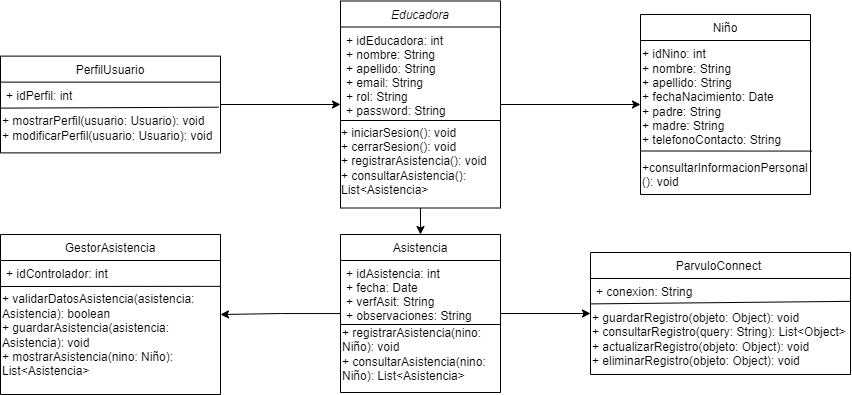

The diagram above was exported from draw.io. Its source (the exported page's mxGraphModel, read from the mxfile embedded in the PNG):
<mxGraphModel dx="1701" dy="460" grid="1" gridSize="10" guides="1" tooltips="1" connect="1" arrows="1" fold="1" page="1" pageScale="1" pageWidth="827" pageHeight="1169" math="0" shadow="0">
  <root>
    <mxCell id="WIyWlLk6GJQsqaUBKTNV-0" />
    <mxCell id="WIyWlLk6GJQsqaUBKTNV-1" parent="WIyWlLk6GJQsqaUBKTNV-0" />
    <mxCell id="8tiJXYwaPyvLz_AP1TMK-13" style="edgeStyle=orthogonalEdgeStyle;rounded=0;orthogonalLoop=1;jettySize=auto;html=1;" parent="WIyWlLk6GJQsqaUBKTNV-1" source="zkfFHV4jXpPFQw0GAbJ--0" target="zkfFHV4jXpPFQw0GAbJ--17" edge="1">
      <mxGeometry relative="1" as="geometry" />
    </mxCell>
    <mxCell id="zkfFHV4jXpPFQw0GAbJ--0" value="Educadora" style="swimlane;fontStyle=2;align=center;verticalAlign=top;childLayout=stackLayout;horizontal=1;startSize=26;horizontalStack=0;resizeParent=1;resizeLast=0;collapsible=1;marginBottom=0;rounded=0;shadow=0;strokeWidth=1;" parent="WIyWlLk6GJQsqaUBKTNV-1" vertex="1">
      <mxGeometry x="160" y="6.5" width="160" height="207" as="geometry">
        <mxRectangle x="170" y="30" width="160" height="26" as="alternateBounds" />
      </mxGeometry>
    </mxCell>
    <mxCell id="zkfFHV4jXpPFQw0GAbJ--1" value="+ idEducadora: int &#10;+ nombre: String &#10;+ apellido: String&#10;+ email: String &#10;+ rol: String&#10;+ password: String&#10;" style="text;align=left;verticalAlign=top;spacingLeft=4;spacingRight=4;overflow=hidden;rotatable=0;points=[[0,0.5],[1,0.5]];portConstraint=eastwest;" parent="zkfFHV4jXpPFQw0GAbJ--0" vertex="1">
      <mxGeometry y="26" width="160" height="94" as="geometry" />
    </mxCell>
    <mxCell id="8tiJXYwaPyvLz_AP1TMK-2" value="" style="endArrow=none;html=1;rounded=0;" parent="zkfFHV4jXpPFQw0GAbJ--0" edge="1">
      <mxGeometry relative="1" as="geometry">
        <mxPoint y="119.5" as="sourcePoint" />
        <mxPoint x="160" y="119.5" as="targetPoint" />
      </mxGeometry>
    </mxCell>
    <mxCell id="8tiJXYwaPyvLz_AP1TMK-3" value="&lt;div style=&quot;text-align: left;&quot;&gt;&lt;span style=&quot;background-color: initial;&quot; class=&quot;hljs-bullet&quot;&gt;+&lt;/span&gt;&lt;span style=&quot;background-color: initial;&quot;&gt; iniciarSesion(): void&lt;br/&gt;&lt;/span&gt;&lt;span style=&quot;background-color: initial;&quot; class=&quot;hljs-bullet&quot;&gt;+&lt;/span&gt;&lt;span style=&quot;background-color: initial;&quot;&gt; cerrarSesion(): void&lt;br/&gt;&lt;/span&gt;&lt;span style=&quot;background-color: initial;&quot; class=&quot;hljs-bullet&quot;&gt;+&lt;/span&gt;&lt;span style=&quot;background-color: initial;&quot;&gt; registrarAsistencia(): void&lt;br/&gt;&lt;/span&gt;&lt;span style=&quot;background-color: initial;&quot; class=&quot;hljs-bullet&quot;&gt;+&lt;/span&gt;&lt;span style=&quot;background-color: initial;&quot;&gt; consultarAsistencia(): List&lt;/span&gt;&lt;span style=&quot;background-color: initial;&quot; class=&quot;xml&quot;&gt;&amp;lt;&lt;span class=&quot;hljs-name&quot;&gt;Asistencia&lt;/span&gt;&amp;gt;&lt;/span&gt;&lt;/div&gt;" style="text;html=1;align=center;verticalAlign=middle;whiteSpace=wrap;rounded=0;" parent="zkfFHV4jXpPFQw0GAbJ--0" vertex="1">
      <mxGeometry y="120" width="160" height="80" as="geometry" />
    </mxCell>
    <mxCell id="8tiJXYwaPyvLz_AP1TMK-21" style="edgeStyle=orthogonalEdgeStyle;rounded=0;orthogonalLoop=1;jettySize=auto;html=1;" parent="WIyWlLk6GJQsqaUBKTNV-1" source="zkfFHV4jXpPFQw0GAbJ--6" target="zkfFHV4jXpPFQw0GAbJ--13" edge="1">
      <mxGeometry relative="1" as="geometry" />
    </mxCell>
    <mxCell id="8tiJXYwaPyvLz_AP1TMK-24" style="edgeStyle=orthogonalEdgeStyle;rounded=0;orthogonalLoop=1;jettySize=auto;html=1;" parent="WIyWlLk6GJQsqaUBKTNV-1" source="zkfFHV4jXpPFQw0GAbJ--6" target="3WR0TdwyDKjl9nvfk5jv-11" edge="1">
      <mxGeometry relative="1" as="geometry" />
    </mxCell>
    <mxCell id="zkfFHV4jXpPFQw0GAbJ--6" value="Asistencia" style="swimlane;fontStyle=0;align=center;verticalAlign=top;childLayout=stackLayout;horizontal=1;startSize=26;horizontalStack=0;resizeParent=1;resizeLast=0;collapsible=1;marginBottom=0;rounded=0;shadow=0;strokeWidth=1;" parent="WIyWlLk6GJQsqaUBKTNV-1" vertex="1">
      <mxGeometry x="160" y="240" width="160" height="158" as="geometry">
        <mxRectangle x="130" y="380" width="160" height="26" as="alternateBounds" />
      </mxGeometry>
    </mxCell>
    <mxCell id="zkfFHV4jXpPFQw0GAbJ--11" value="+ idAsistencia: int &#10;+ fecha: Date &#10;+ verfAsit: String &#10;+ observaciones: String" style="text;align=left;verticalAlign=top;spacingLeft=4;spacingRight=4;overflow=hidden;rotatable=0;points=[[0,0.5],[1,0.5]];portConstraint=eastwest;" parent="zkfFHV4jXpPFQw0GAbJ--6" vertex="1">
      <mxGeometry y="26" width="160" height="64" as="geometry" />
    </mxCell>
    <mxCell id="8tiJXYwaPyvLz_AP1TMK-11" value="" style="endArrow=none;html=1;rounded=0;" parent="zkfFHV4jXpPFQw0GAbJ--6" edge="1">
      <mxGeometry relative="1" as="geometry">
        <mxPoint y="90" as="sourcePoint" />
        <mxPoint x="160" y="90" as="targetPoint" />
      </mxGeometry>
    </mxCell>
    <mxCell id="8tiJXYwaPyvLz_AP1TMK-12" value="&lt;span class=&quot;hljs-bullet&quot;&gt;+&lt;/span&gt; registrarAsistencia(nino: Niño): void&lt;br&gt;&lt;span class=&quot;hljs-bullet&quot;&gt;+&lt;/span&gt; consultarAsistencia(nino: Niño): List&lt;span class=&quot;xml&quot;&gt;&amp;lt;&lt;span class=&quot;hljs-name&quot;&gt;Asistencia&lt;/span&gt;&amp;gt;&lt;/span&gt;" style="text;html=1;align=left;verticalAlign=middle;whiteSpace=wrap;rounded=0;" parent="zkfFHV4jXpPFQw0GAbJ--6" vertex="1">
      <mxGeometry y="90" width="160" height="60" as="geometry" />
    </mxCell>
    <mxCell id="zkfFHV4jXpPFQw0GAbJ--13" value="GestorAsistencia" style="swimlane;fontStyle=0;align=center;verticalAlign=top;childLayout=stackLayout;horizontal=1;startSize=26;horizontalStack=0;resizeParent=1;resizeLast=0;collapsible=1;marginBottom=0;rounded=0;shadow=0;strokeWidth=1;" parent="WIyWlLk6GJQsqaUBKTNV-1" vertex="1">
      <mxGeometry x="-180" y="240" width="220" height="160" as="geometry">
        <mxRectangle x="340" y="380" width="170" height="26" as="alternateBounds" />
      </mxGeometry>
    </mxCell>
    <mxCell id="zkfFHV4jXpPFQw0GAbJ--14" value="+ idControlador: int" style="text;align=left;verticalAlign=top;spacingLeft=4;spacingRight=4;overflow=hidden;rotatable=0;points=[[0,0.5],[1,0.5]];portConstraint=eastwest;" parent="zkfFHV4jXpPFQw0GAbJ--13" vertex="1">
      <mxGeometry y="26" width="220" height="26" as="geometry" />
    </mxCell>
    <mxCell id="8tiJXYwaPyvLz_AP1TMK-17" value="" style="endArrow=none;html=1;rounded=0;entryX=1.001;entryY=0.994;entryDx=0;entryDy=0;entryPerimeter=0;" parent="zkfFHV4jXpPFQw0GAbJ--13" target="zkfFHV4jXpPFQw0GAbJ--14" edge="1">
      <mxGeometry relative="1" as="geometry">
        <mxPoint y="52" as="sourcePoint" />
        <mxPoint x="160" y="52" as="targetPoint" />
      </mxGeometry>
    </mxCell>
    <mxCell id="8tiJXYwaPyvLz_AP1TMK-20" value="&lt;span class=&quot;hljs-bullet&quot;&gt;+&lt;/span&gt; validarDatosAsistencia(asistencia: Asistencia): boolean&lt;br/&gt;&lt;span class=&quot;hljs-bullet&quot;&gt;+&lt;/span&gt; guardarAsistencia(asistencia: Asistencia): void&lt;br/&gt;&lt;span class=&quot;hljs-bullet&quot;&gt;+&lt;/span&gt; mostrarAsistencia(nino: Niño): List&lt;span class=&quot;xml&quot;&gt;&amp;lt;&lt;span class=&quot;hljs-name&quot;&gt;Asistencia&lt;/span&gt;&amp;gt;&lt;/span&gt;" style="text;html=1;align=left;verticalAlign=middle;whiteSpace=wrap;rounded=0;" parent="zkfFHV4jXpPFQw0GAbJ--13" vertex="1">
      <mxGeometry y="52" width="220" height="98" as="geometry" />
    </mxCell>
    <mxCell id="zkfFHV4jXpPFQw0GAbJ--17" value="Niño" style="swimlane;fontStyle=0;align=center;verticalAlign=top;childLayout=stackLayout;horizontal=1;startSize=26;horizontalStack=0;resizeParent=1;resizeLast=0;collapsible=1;marginBottom=0;rounded=0;shadow=0;strokeWidth=1;" parent="WIyWlLk6GJQsqaUBKTNV-1" vertex="1">
      <mxGeometry x="460" y="20" width="170" height="180" as="geometry">
        <mxRectangle x="550" y="140" width="160" height="26" as="alternateBounds" />
      </mxGeometry>
    </mxCell>
    <mxCell id="8tiJXYwaPyvLz_AP1TMK-6" value="&lt;span class=&quot;hljs-bullet&quot;&gt;+&lt;/span&gt; idNino: int&lt;br/&gt;&lt;span class=&quot;hljs-bullet&quot;&gt;+&lt;/span&gt; nombre: String&lt;br/&gt;&lt;span class=&quot;hljs-bullet&quot;&gt;+&lt;/span&gt; apellido: String&lt;br/&gt;&lt;span class=&quot;hljs-bullet&quot;&gt;+&lt;/span&gt; fechaNacimiento: Date&lt;br/&gt;&lt;span class=&quot;hljs-bullet&quot;&gt;+&lt;/span&gt; padre: String&lt;br/&gt;&lt;span class=&quot;hljs-bullet&quot;&gt;+&lt;/span&gt; madre: String&lt;br/&gt;&lt;span class=&quot;hljs-section&quot;&gt;+ telefonoContacto: String&lt;/span&gt;" style="text;html=1;align=left;verticalAlign=middle;whiteSpace=wrap;rounded=0;" parent="zkfFHV4jXpPFQw0GAbJ--17" vertex="1">
      <mxGeometry y="26" width="170" height="114" as="geometry" />
    </mxCell>
    <mxCell id="8tiJXYwaPyvLz_AP1TMK-9" value="" style="endArrow=none;html=1;rounded=0;entryX=1.006;entryY=0.97;entryDx=0;entryDy=0;entryPerimeter=0;" parent="zkfFHV4jXpPFQw0GAbJ--17" target="8tiJXYwaPyvLz_AP1TMK-6" edge="1">
      <mxGeometry relative="1" as="geometry">
        <mxPoint y="136.5" as="sourcePoint" />
        <mxPoint x="170" y="137" as="targetPoint" />
      </mxGeometry>
    </mxCell>
    <mxCell id="8tiJXYwaPyvLz_AP1TMK-10" value="&lt;span class=&quot;hljs-bullet&quot;&gt;+&lt;/span&gt;consultarInformacionPersonal (): void" style="text;whiteSpace=wrap;html=1;" parent="zkfFHV4jXpPFQw0GAbJ--17" vertex="1">
      <mxGeometry y="140" width="170" height="40" as="geometry" />
    </mxCell>
    <mxCell id="3WR0TdwyDKjl9nvfk5jv-11" value="ParvuloConnect " style="swimlane;fontStyle=0;align=center;verticalAlign=top;childLayout=stackLayout;horizontal=1;startSize=26;horizontalStack=0;resizeParent=1;resizeLast=0;collapsible=1;marginBottom=0;rounded=0;shadow=0;strokeWidth=1;" parent="WIyWlLk6GJQsqaUBKTNV-1" vertex="1">
      <mxGeometry x="410" y="258" width="260" height="122" as="geometry">
        <mxRectangle x="340" y="380" width="170" height="26" as="alternateBounds" />
      </mxGeometry>
    </mxCell>
    <mxCell id="3WR0TdwyDKjl9nvfk5jv-12" value="+ conexion: String" style="text;align=left;verticalAlign=top;spacingLeft=4;spacingRight=4;overflow=hidden;rotatable=0;points=[[0,0.5],[1,0.5]];portConstraint=eastwest;" parent="3WR0TdwyDKjl9nvfk5jv-11" vertex="1">
      <mxGeometry y="26" width="260" height="26" as="geometry" />
    </mxCell>
    <mxCell id="8tiJXYwaPyvLz_AP1TMK-22" value="" style="endArrow=none;html=1;rounded=0;entryX=0.999;entryY=-0.045;entryDx=0;entryDy=0;entryPerimeter=0;" parent="3WR0TdwyDKjl9nvfk5jv-11" target="8tiJXYwaPyvLz_AP1TMK-23" edge="1">
      <mxGeometry relative="1" as="geometry">
        <mxPoint y="51.389999999999986" as="sourcePoint" />
        <mxPoint x="197" y="50" as="targetPoint" />
      </mxGeometry>
    </mxCell>
    <mxCell id="8tiJXYwaPyvLz_AP1TMK-23" value="&lt;span class=&quot;hljs-bullet&quot;&gt;+&lt;/span&gt; guardarRegistro(objeto: Object): void&lt;br/&gt;&lt;span class=&quot;hljs-bullet&quot;&gt;+&lt;/span&gt; consultarRegistro(query: String): List&lt;span class=&quot;xml&quot;&gt;&amp;lt;&lt;span class=&quot;hljs-name&quot;&gt;Object&lt;/span&gt;&amp;gt;&lt;/span&gt;&lt;br/&gt;&lt;span class=&quot;hljs-bullet&quot;&gt;+&lt;/span&gt; actualizarRegistro(objeto: Object): void&lt;br/&gt;&lt;span class=&quot;hljs-bullet&quot;&gt;+&lt;/span&gt; eliminarRegistro(objeto: Object): void&amp;nbsp;" style="text;html=1;align=left;verticalAlign=middle;resizable=0;points=[];autosize=1;strokeColor=none;fillColor=none;" parent="3WR0TdwyDKjl9nvfk5jv-11" vertex="1">
      <mxGeometry y="52" width="260" height="70" as="geometry" />
    </mxCell>
    <mxCell id="8tiJXYwaPyvLz_AP1TMK-28" style="edgeStyle=orthogonalEdgeStyle;rounded=0;orthogonalLoop=1;jettySize=auto;html=1;" parent="WIyWlLk6GJQsqaUBKTNV-1" source="3WR0TdwyDKjl9nvfk5jv-18" target="zkfFHV4jXpPFQw0GAbJ--0" edge="1">
      <mxGeometry relative="1" as="geometry" />
    </mxCell>
    <mxCell id="3WR0TdwyDKjl9nvfk5jv-18" value="PerfilUsuario" style="swimlane;fontStyle=0;align=center;verticalAlign=top;childLayout=stackLayout;horizontal=1;startSize=26;horizontalStack=0;resizeParent=1;resizeLast=0;collapsible=1;marginBottom=0;rounded=0;shadow=0;strokeWidth=1;" parent="WIyWlLk6GJQsqaUBKTNV-1" vertex="1">
      <mxGeometry x="-180" y="61.629999999999995" width="220" height="96.75" as="geometry">
        <mxRectangle x="340" y="380" width="170" height="26" as="alternateBounds" />
      </mxGeometry>
    </mxCell>
    <mxCell id="3WR0TdwyDKjl9nvfk5jv-19" value="+ idPerfil: int" style="text;align=left;verticalAlign=top;spacingLeft=4;spacingRight=4;overflow=hidden;rotatable=0;points=[[0,0.5],[1,0.5]];portConstraint=eastwest;" parent="3WR0TdwyDKjl9nvfk5jv-18" vertex="1">
      <mxGeometry y="26" width="220" height="26" as="geometry" />
    </mxCell>
    <mxCell id="8tiJXYwaPyvLz_AP1TMK-25" value="" style="endArrow=none;html=1;rounded=0;entryX=0.991;entryY=0.965;entryDx=0;entryDy=0;entryPerimeter=0;" parent="3WR0TdwyDKjl9nvfk5jv-18" target="3WR0TdwyDKjl9nvfk5jv-19" edge="1">
      <mxGeometry relative="1" as="geometry">
        <mxPoint y="52" as="sourcePoint" />
        <mxPoint x="160" y="52" as="targetPoint" />
      </mxGeometry>
    </mxCell>
    <mxCell id="8tiJXYwaPyvLz_AP1TMK-26" value="&lt;span class=&quot;hljs-bullet&quot;&gt;+&lt;/span&gt; mostrarPerfil(usuario: Usuario): void&amp;nbsp;&lt;div&gt;&lt;span class=&quot;hljs-bullet&quot;&gt;+&lt;/span&gt; modificarPerfil(usuario: Usuario): void&lt;/div&gt;" style="text;html=1;align=left;verticalAlign=middle;resizable=0;points=[];autosize=1;strokeColor=none;fillColor=none;" parent="3WR0TdwyDKjl9nvfk5jv-18" vertex="1">
      <mxGeometry y="52" width="220" height="40" as="geometry" />
    </mxCell>
    <mxCell id="8tiJXYwaPyvLz_AP1TMK-16" style="edgeStyle=orthogonalEdgeStyle;rounded=0;orthogonalLoop=1;jettySize=auto;html=1;entryX=0.5;entryY=0;entryDx=0;entryDy=0;exitX=0.5;exitY=1;exitDx=0;exitDy=0;" parent="WIyWlLk6GJQsqaUBKTNV-1" source="zkfFHV4jXpPFQw0GAbJ--0" target="zkfFHV4jXpPFQw0GAbJ--6" edge="1">
      <mxGeometry relative="1" as="geometry">
        <mxPoint x="240" y="230" as="sourcePoint" />
      </mxGeometry>
    </mxCell>
  </root>
</mxGraphModel>